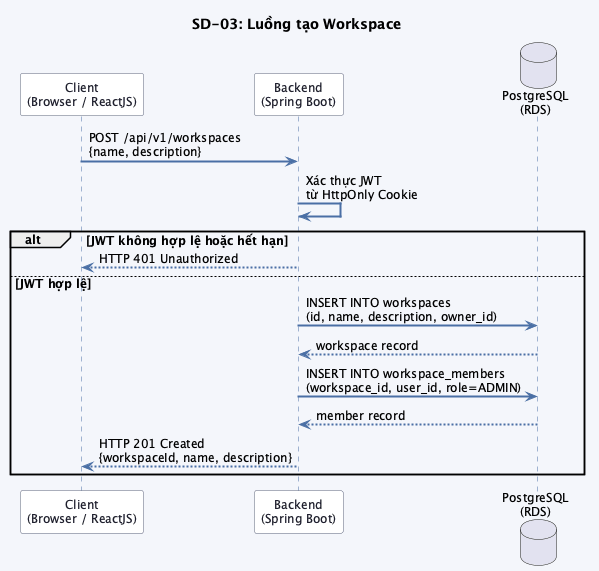

The diagram above was rendered by PlantUML. Its source (embedded in the PNG):
@startuml sequence_sd03

skinparam backgroundColor #f4f6fb
skinparam defaultFontSize 12
skinparam sequenceArrowThickness 2
skinparam sequenceArrowColor #4a6fa5
skinparam sequenceLifeLineBorderColor #4a6fa5
skinparam sequenceParticipantBackgroundColor #ffffff
skinparam sequenceParticipantBorderColor #5b6279
skinparam sequenceParticipantFontColor #1e1e2e
skinparam sequenceActorBackgroundColor #ffffff
skinparam sequenceActorBorderColor #1a3a7a
skinparam noteBackgroundColor #dce3f5
skinparam noteBorderColor #4a6fa5
skinparam noteFontColor #1e1e2e

title SD-03: Luồng tạo Workspace

participant "Client\n(Browser / ReactJS)" as CLIENT
participant "Backend\n(Spring Boot)" as BACKEND
database "PostgreSQL\n(RDS)" as DB

CLIENT -> BACKEND : POST /api/v1/workspaces\n{name, description}

BACKEND -> BACKEND : Xác thực JWT\ntừ HttpOnly Cookie

alt JWT không hợp lệ hoặc hết hạn
    BACKEND --> CLIENT : HTTP 401 Unauthorized
else JWT hợp lệ
    BACKEND -> DB : INSERT INTO workspaces\n(id, name, description, owner_id)
    DB --> BACKEND : workspace record

    BACKEND -> DB : INSERT INTO workspace_members\n(workspace_id, user_id, role=ADMIN)
    DB --> BACKEND : member record

    BACKEND --> CLIENT : HTTP 201 Created\n{workspaceId, name, description}
end

@enduml